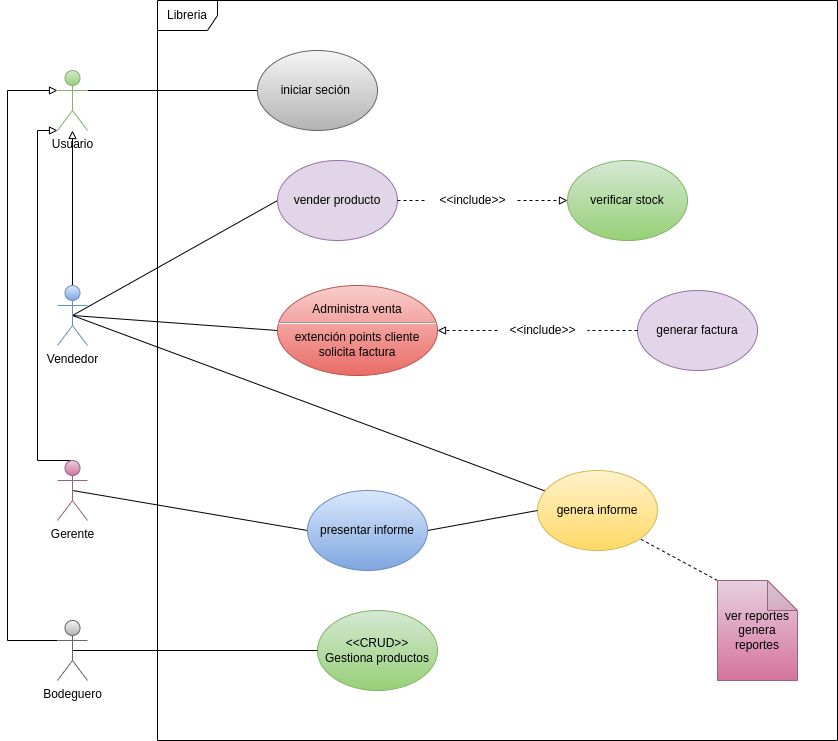

The diagram above was exported from draw.io. Its source (the exported page's mxGraphModel, read from the mxfile embedded in the PNG):
<mxGraphModel dx="1422" dy="873" grid="1" gridSize="10" guides="1" tooltips="1" connect="1" arrows="1" fold="1" page="1" pageScale="1" pageWidth="827" pageHeight="1169" math="0" shadow="0">
  <root>
    <mxCell id="0" />
    <mxCell id="1" parent="0" />
    <mxCell id="4IOmkxmUpsbKM5rPB89o-19" style="edgeStyle=none;rounded=0;orthogonalLoop=1;jettySize=auto;html=1;exitX=0.5;exitY=0.5;exitDx=0;exitDy=0;exitPerimeter=0;entryX=0;entryY=0.5;entryDx=0;entryDy=0;endArrow=none;endFill=0;" parent="1" source="4IOmkxmUpsbKM5rPB89o-2" target="4IOmkxmUpsbKM5rPB89o-9" edge="1">
      <mxGeometry relative="1" as="geometry" />
    </mxCell>
    <mxCell id="4IOmkxmUpsbKM5rPB89o-45" style="edgeStyle=orthogonalEdgeStyle;rounded=0;orthogonalLoop=1;jettySize=auto;html=1;exitX=0.5;exitY=0;exitDx=0;exitDy=0;exitPerimeter=0;entryX=0;entryY=1;entryDx=0;entryDy=0;entryPerimeter=0;endArrow=block;endFill=0;" parent="1" source="4IOmkxmUpsbKM5rPB89o-2" target="4IOmkxmUpsbKM5rPB89o-38" edge="1">
      <mxGeometry relative="1" as="geometry">
        <Array as="points">
          <mxPoint x="40" y="660" />
          <mxPoint x="40" y="330" />
        </Array>
      </mxGeometry>
    </mxCell>
    <mxCell id="4IOmkxmUpsbKM5rPB89o-2" value="Gerente" style="shape=umlActor;verticalLabelPosition=bottom;verticalAlign=top;html=1;outlineConnect=0;fillColor=#e6d0de;gradientColor=#d5739d;strokeColor=#996185;" parent="1" vertex="1">
      <mxGeometry x="60" y="660" width="30" height="60" as="geometry" />
    </mxCell>
    <mxCell id="4IOmkxmUpsbKM5rPB89o-16" style="rounded=0;orthogonalLoop=1;jettySize=auto;html=1;exitX=0.5;exitY=0.5;exitDx=0;exitDy=0;exitPerimeter=0;entryX=0;entryY=0.5;entryDx=0;entryDy=0;endArrow=none;endFill=0;" parent="1" source="4IOmkxmUpsbKM5rPB89o-3" target="4IOmkxmUpsbKM5rPB89o-4" edge="1">
      <mxGeometry relative="1" as="geometry" />
    </mxCell>
    <mxCell id="4IOmkxmUpsbKM5rPB89o-17" style="edgeStyle=none;rounded=0;orthogonalLoop=1;jettySize=auto;html=1;exitX=0.5;exitY=0.5;exitDx=0;exitDy=0;exitPerimeter=0;entryX=0;entryY=0.5;entryDx=0;entryDy=0;endArrow=none;endFill=0;" parent="1" source="4IOmkxmUpsbKM5rPB89o-3" target="4IOmkxmUpsbKM5rPB89o-15" edge="1">
      <mxGeometry relative="1" as="geometry" />
    </mxCell>
    <mxCell id="4IOmkxmUpsbKM5rPB89o-37" style="edgeStyle=none;rounded=0;orthogonalLoop=1;jettySize=auto;html=1;exitX=0.5;exitY=0.5;exitDx=0;exitDy=0;exitPerimeter=0;endArrow=none;endFill=0;" parent="1" source="4IOmkxmUpsbKM5rPB89o-3" target="4IOmkxmUpsbKM5rPB89o-7" edge="1">
      <mxGeometry relative="1" as="geometry" />
    </mxCell>
    <mxCell id="4IOmkxmUpsbKM5rPB89o-46" style="edgeStyle=orthogonalEdgeStyle;rounded=0;orthogonalLoop=1;jettySize=auto;html=1;exitX=0.5;exitY=0;exitDx=0;exitDy=0;exitPerimeter=0;endArrow=block;endFill=0;" parent="1" source="4IOmkxmUpsbKM5rPB89o-3" target="4IOmkxmUpsbKM5rPB89o-38" edge="1">
      <mxGeometry relative="1" as="geometry" />
    </mxCell>
    <mxCell id="4IOmkxmUpsbKM5rPB89o-3" value="Vendedor" style="shape=umlActor;verticalLabelPosition=bottom;verticalAlign=top;html=1;outlineConnect=0;fillColor=#dae8fc;gradientColor=#7ea6e0;strokeColor=#6c8ebf;" parent="1" vertex="1">
      <mxGeometry x="60" y="485" width="30" height="60" as="geometry" />
    </mxCell>
    <mxCell id="4IOmkxmUpsbKM5rPB89o-27" style="edgeStyle=none;rounded=0;orthogonalLoop=1;jettySize=auto;html=1;exitX=1;exitY=0.5;exitDx=0;exitDy=0;entryX=0;entryY=0.5;entryDx=0;entryDy=0;dashed=1;endArrow=block;endFill=0;startArrow=none;" parent="1" source="4IOmkxmUpsbKM5rPB89o-28" target="4IOmkxmUpsbKM5rPB89o-8" edge="1">
      <mxGeometry relative="1" as="geometry" />
    </mxCell>
    <mxCell id="4IOmkxmUpsbKM5rPB89o-4" value="vender producto" style="ellipse;whiteSpace=wrap;html=1;fillColor=#e1d5e7;strokeColor=#9673a6;" parent="1" vertex="1">
      <mxGeometry x="280" y="360" width="120" height="80" as="geometry" />
    </mxCell>
    <mxCell id="4IOmkxmUpsbKM5rPB89o-31" style="edgeStyle=none;rounded=0;orthogonalLoop=1;jettySize=auto;html=1;exitX=0;exitY=0.5;exitDx=0;exitDy=0;entryX=1;entryY=0.5;entryDx=0;entryDy=0;endArrow=block;endFill=0;dashed=1;startArrow=none;" parent="1" source="4IOmkxmUpsbKM5rPB89o-32" target="4IOmkxmUpsbKM5rPB89o-15" edge="1">
      <mxGeometry relative="1" as="geometry" />
    </mxCell>
    <mxCell id="4IOmkxmUpsbKM5rPB89o-5" value="generar factura" style="ellipse;whiteSpace=wrap;html=1;fillColor=#e1d5e7;strokeColor=#9673a6;" parent="1" vertex="1">
      <mxGeometry x="640" y="490" width="120" height="80" as="geometry" />
    </mxCell>
    <mxCell id="4IOmkxmUpsbKM5rPB89o-6" value="&amp;lt;&amp;lt;CRUD&amp;gt;&amp;gt;&lt;br&gt;Gestiona productos" style="ellipse;whiteSpace=wrap;html=1;fillColor=#d5e8d4;strokeColor=#82b366;gradientColor=#97d077;" parent="1" vertex="1">
      <mxGeometry x="320" y="810" width="120" height="80" as="geometry" />
    </mxCell>
    <mxCell id="4IOmkxmUpsbKM5rPB89o-7" value="genera informe" style="ellipse;whiteSpace=wrap;html=1;fillColor=#fff2cc;strokeColor=#d6b656;gradientColor=#ffd966;" parent="1" vertex="1">
      <mxGeometry x="540" y="670" width="120" height="80" as="geometry" />
    </mxCell>
    <mxCell id="4IOmkxmUpsbKM5rPB89o-8" value="verificar stock" style="ellipse;whiteSpace=wrap;html=1;fillColor=#d5e8d4;strokeColor=#82b366;gradientColor=#97d077;" parent="1" vertex="1">
      <mxGeometry x="570" y="360" width="120" height="80" as="geometry" />
    </mxCell>
    <mxCell id="4IOmkxmUpsbKM5rPB89o-20" style="edgeStyle=none;rounded=0;orthogonalLoop=1;jettySize=auto;html=1;exitX=1;exitY=0.5;exitDx=0;exitDy=0;entryX=0;entryY=0.5;entryDx=0;entryDy=0;endArrow=none;endFill=0;" parent="1" source="4IOmkxmUpsbKM5rPB89o-9" target="4IOmkxmUpsbKM5rPB89o-7" edge="1">
      <mxGeometry relative="1" as="geometry" />
    </mxCell>
    <mxCell id="4IOmkxmUpsbKM5rPB89o-9" value="presentar informe" style="ellipse;whiteSpace=wrap;html=1;fillColor=#dae8fc;strokeColor=#6c8ebf;gradientColor=#7ea6e0;" parent="1" vertex="1">
      <mxGeometry x="310" y="690" width="120" height="80" as="geometry" />
    </mxCell>
    <mxCell id="4IOmkxmUpsbKM5rPB89o-30" style="edgeStyle=none;rounded=0;orthogonalLoop=1;jettySize=auto;html=1;exitX=0.5;exitY=0.5;exitDx=0;exitDy=0;exitPerimeter=0;entryX=0;entryY=0.5;entryDx=0;entryDy=0;endArrow=none;endFill=0;" parent="1" source="4IOmkxmUpsbKM5rPB89o-10" target="4IOmkxmUpsbKM5rPB89o-6" edge="1">
      <mxGeometry relative="1" as="geometry" />
    </mxCell>
    <mxCell id="4IOmkxmUpsbKM5rPB89o-42" style="edgeStyle=orthogonalEdgeStyle;rounded=0;orthogonalLoop=1;jettySize=auto;html=1;exitX=0;exitY=0.3333333333333333;exitDx=0;exitDy=0;exitPerimeter=0;entryX=0;entryY=0.3333333333333333;entryDx=0;entryDy=0;entryPerimeter=0;endArrow=block;endFill=0;" parent="1" source="4IOmkxmUpsbKM5rPB89o-10" target="4IOmkxmUpsbKM5rPB89o-38" edge="1">
      <mxGeometry relative="1" as="geometry">
        <Array as="points">
          <mxPoint x="10" y="840" />
          <mxPoint x="10" y="290" />
        </Array>
      </mxGeometry>
    </mxCell>
    <mxCell id="4IOmkxmUpsbKM5rPB89o-10" value="Bodeguero" style="shape=umlActor;verticalLabelPosition=bottom;verticalAlign=top;html=1;outlineConnect=0;fillColor=#f5f5f5;gradientColor=#b3b3b3;strokeColor=#666666;" parent="1" vertex="1">
      <mxGeometry x="60" y="820" width="30" height="60" as="geometry" />
    </mxCell>
    <mxCell id="4IOmkxmUpsbKM5rPB89o-15" value="Administra venta&lt;br&gt;&lt;hr&gt;extención points cliente solicita factura" style="ellipse;whiteSpace=wrap;html=1;fillColor=#f8cecc;gradientColor=#ea6b66;strokeColor=#b85450;" parent="1" vertex="1">
      <mxGeometry x="280" y="485" width="160" height="90" as="geometry" />
    </mxCell>
    <mxCell id="4IOmkxmUpsbKM5rPB89o-22" style="edgeStyle=none;rounded=0;orthogonalLoop=1;jettySize=auto;html=1;exitX=0;exitY=0;exitDx=0;exitDy=0;exitPerimeter=0;entryX=1;entryY=1;entryDx=0;entryDy=0;dashed=1;endArrow=none;endFill=0;" parent="1" source="4IOmkxmUpsbKM5rPB89o-21" target="4IOmkxmUpsbKM5rPB89o-7" edge="1">
      <mxGeometry relative="1" as="geometry" />
    </mxCell>
    <mxCell id="4IOmkxmUpsbKM5rPB89o-21" value="ver reportes genera reportes" style="shape=note;whiteSpace=wrap;html=1;backgroundOutline=1;darkOpacity=0.05;fillColor=#e6d0de;gradientColor=#d5739d;strokeColor=#996185;" parent="1" vertex="1">
      <mxGeometry x="720" y="780" width="80" height="100" as="geometry" />
    </mxCell>
    <mxCell id="4IOmkxmUpsbKM5rPB89o-28" value="&amp;lt;&amp;lt;include&amp;gt;&amp;gt;" style="text;html=1;align=center;verticalAlign=middle;resizable=0;points=[];autosize=1;strokeColor=none;fillColor=none;" parent="1" vertex="1">
      <mxGeometry x="430" y="385" width="90" height="30" as="geometry" />
    </mxCell>
    <mxCell id="4IOmkxmUpsbKM5rPB89o-29" value="" style="edgeStyle=none;rounded=0;orthogonalLoop=1;jettySize=auto;html=1;exitX=1;exitY=0.5;exitDx=0;exitDy=0;entryX=0;entryY=0.5;entryDx=0;entryDy=0;dashed=1;endArrow=none;endFill=1;" parent="1" source="4IOmkxmUpsbKM5rPB89o-4" target="4IOmkxmUpsbKM5rPB89o-28" edge="1">
      <mxGeometry relative="1" as="geometry">
        <mxPoint x="370" y="590" as="sourcePoint" />
        <mxPoint x="540" y="590" as="targetPoint" />
      </mxGeometry>
    </mxCell>
    <mxCell id="4IOmkxmUpsbKM5rPB89o-32" value="&amp;lt;&amp;lt;include&amp;gt;&amp;gt;" style="text;html=1;align=center;verticalAlign=middle;resizable=0;points=[];autosize=1;strokeColor=none;fillColor=none;" parent="1" vertex="1">
      <mxGeometry x="500" y="515" width="90" height="30" as="geometry" />
    </mxCell>
    <mxCell id="4IOmkxmUpsbKM5rPB89o-33" value="" style="edgeStyle=none;rounded=0;orthogonalLoop=1;jettySize=auto;html=1;exitX=0;exitY=0.5;exitDx=0;exitDy=0;entryX=1;entryY=0.5;entryDx=0;entryDy=0;endArrow=none;endFill=0;dashed=1;" parent="1" source="4IOmkxmUpsbKM5rPB89o-5" target="4IOmkxmUpsbKM5rPB89o-32" edge="1">
      <mxGeometry relative="1" as="geometry">
        <mxPoint x="650" y="715" as="sourcePoint" />
        <mxPoint x="440" y="715" as="targetPoint" />
      </mxGeometry>
    </mxCell>
    <mxCell id="4IOmkxmUpsbKM5rPB89o-48" style="edgeStyle=orthogonalEdgeStyle;rounded=0;orthogonalLoop=1;jettySize=auto;html=1;exitX=1;exitY=0.3333333333333333;exitDx=0;exitDy=0;exitPerimeter=0;entryX=0;entryY=0.5;entryDx=0;entryDy=0;endArrow=none;endFill=0;" parent="1" source="4IOmkxmUpsbKM5rPB89o-38" target="4IOmkxmUpsbKM5rPB89o-47" edge="1">
      <mxGeometry relative="1" as="geometry" />
    </mxCell>
    <mxCell id="4IOmkxmUpsbKM5rPB89o-38" value="Usuario" style="shape=umlActor;verticalLabelPosition=bottom;verticalAlign=top;html=1;outlineConnect=0;fillColor=#d5e8d4;gradientColor=#97d077;strokeColor=#82b366;" parent="1" vertex="1">
      <mxGeometry x="60" y="270" width="30" height="60" as="geometry" />
    </mxCell>
    <mxCell id="4IOmkxmUpsbKM5rPB89o-47" value="iniciar seción&amp;nbsp;" style="ellipse;whiteSpace=wrap;html=1;fillColor=#f5f5f5;gradientColor=#b3b3b3;strokeColor=#666666;" parent="1" vertex="1">
      <mxGeometry x="260" y="250" width="120" height="80" as="geometry" />
    </mxCell>
    <mxCell id="4IOmkxmUpsbKM5rPB89o-50" value="Libreria" style="shape=umlFrame;whiteSpace=wrap;html=1;fillColor=none;" parent="1" vertex="1">
      <mxGeometry x="160" y="200" width="680" height="740" as="geometry" />
    </mxCell>
  </root>
</mxGraphModel>